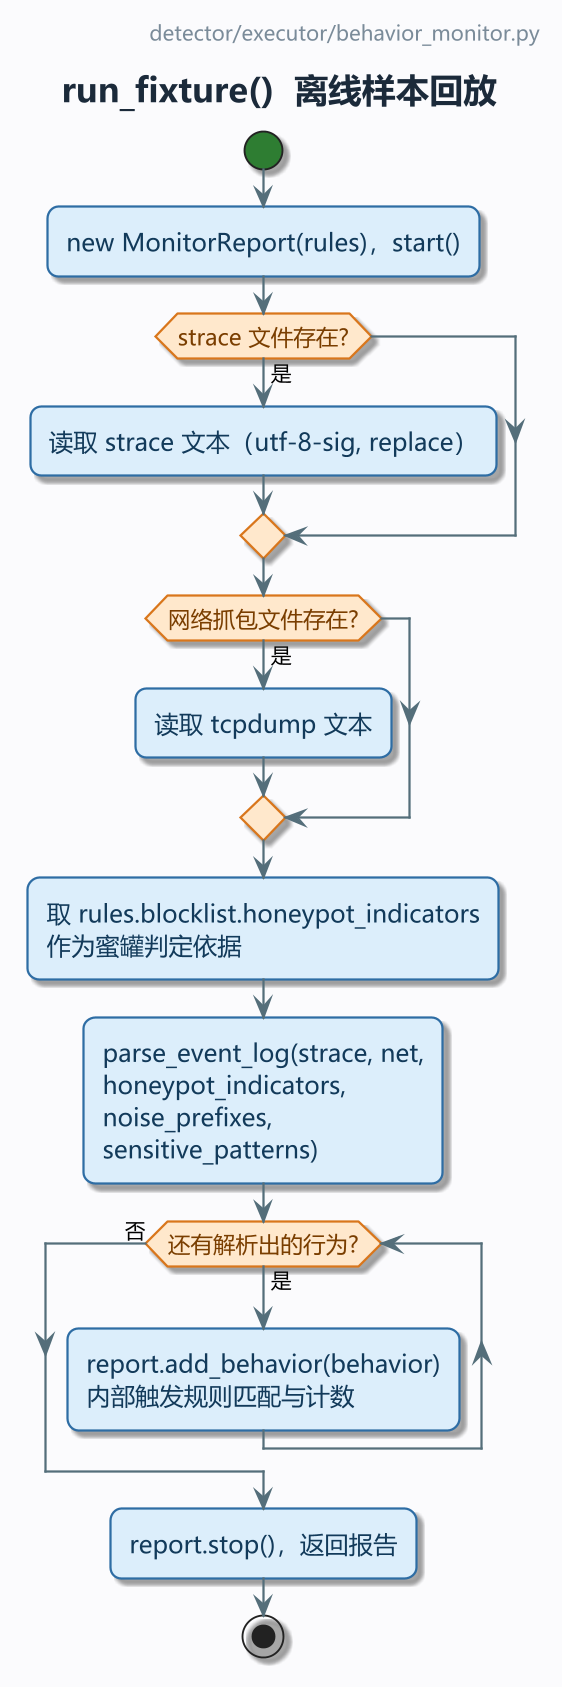

The diagram above was rendered by PlantUML. Its source (embedded in the PNG):
@startuml
!pragma layout smetana
' MPV-STYLE-BEGIN
skinparam defaultFontName "Microsoft YaHei"
skinparam monospacedFontName "Consolas"
skinparam backgroundColor #FBFBFD
skinparam shadowing true
skinparam roundCorner 12
skinparam linetype ortho
skinparam dpi 180
skinparam ArrowColor #546E7A
skinparam ArrowThickness 1.2
skinparam ArrowFontSize 11
skinparam ActivityBackgroundColor #DCEEFB
skinparam ActivityBorderColor #2E6DA4
skinparam ActivityBorderThickness 1.2
skinparam ActivityFontColor #123A5A
skinparam ActivityFontSize 13
skinparam ActivityDiamondBackgroundColor #FFE8CC
skinparam ActivityDiamondBorderColor #D9761B
skinparam ActivityDiamondBorderThickness 1.2
skinparam ActivityDiamondFontColor #7A3E00
skinparam ActivityDiamondFontSize 12
skinparam ActivityStartColor #2E7D32
skinparam ActivityEndColor #C62828
skinparam ActivityBarColor #546E7A
skinparam ActivityArrowColor #546E7A
skinparam PartitionBorderColor #9FB3C8
skinparam PartitionBorderThickness 1.2
skinparam PartitionBackgroundColor #F4F7FB
skinparam PartitionFontColor #293845
skinparam PartitionFontSize 13
skinparam PartitionFontStyle bold
skinparam NoteBackgroundColor #FFF8E1
skinparam NoteBorderColor #D9A441
skinparam NoteFontColor #4A3B12
skinparam TitleFontSize 18
skinparam TitleFontColor #1B2A3A
skinparam TitleFontStyle bold
skinparam TitleBorderThickness 0
skinparam HeaderFontSize 11
skinparam HeaderFontColor #7A8B99
skinparam FooterFontSize 10
skinparam FooterFontColor #9AA7B3
' MPV-STYLE-END
title run_fixture()  离线样本回放
header
  detector/executor/behavior_monitor.py
endheader
start
:new MonitorReport(rules)，start();
if (strace 文件存在?) then (是)
  :读取 strace 文本（utf-8-sig, replace）;
endif
if (网络抓包文件存在?) then (是)
  :读取 tcpdump 文本;
endif
:取 rules.blocklist.honeypot_indicators\n作为蜜罐判定依据;
:parse_event_log(strace, net,\nhoneypot_indicators,\nnoise_prefixes,\nsensitive_patterns);
while (还有解析出的行为?) is (是)
  :report.add_behavior(behavior)\n内部触发规则匹配与计数;
endwhile (否)
:report.stop()，返回报告;
stop
@enduml